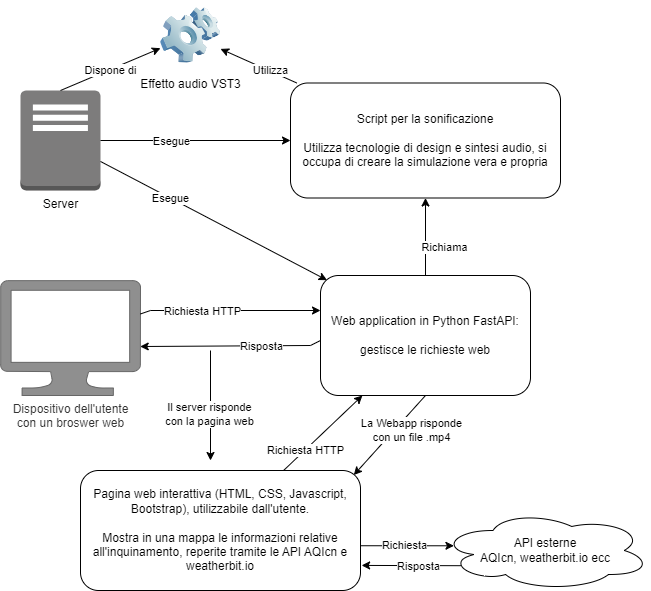

The diagram above was exported from draw.io. Its source (the exported page's mxGraphModel, read from the mxfile embedded in the PNG):
<mxGraphModel dx="1038" dy="487" grid="1" gridSize="10" guides="1" tooltips="1" connect="1" arrows="1" fold="1" page="1" pageScale="1" pageWidth="827" pageHeight="1169" math="0" shadow="0">
  <root>
    <mxCell id="0" />
    <mxCell id="1" parent="0" />
    <mxCell id="NMFTX7UtzEGtECML30-G-1" value="Pagina web interattiva (HTML, CSS, Javascript, Bootstrap), utilizzabile dall'utente.&lt;br&gt;&lt;br&gt;Mostra in una mappa le informazioni relative all'inquinamento, reperite tramite le API AQIcn e weatherbit.io" style="rounded=1;whiteSpace=wrap;html=1;" parent="1" vertex="1">
      <mxGeometry x="210" y="710" width="280" height="120" as="geometry" />
    </mxCell>
    <mxCell id="NMFTX7UtzEGtECML30-G-2" value="Web application in Python FastAPI:&lt;br&gt;&lt;br&gt;gestisce le richieste web" style="rounded=1;whiteSpace=wrap;html=1;" parent="1" vertex="1">
      <mxGeometry x="450" y="515" width="210" height="120" as="geometry" />
    </mxCell>
    <mxCell id="NMFTX7UtzEGtECML30-G-4" value="Dispositivo dell'utente&lt;br&gt;con un broswer web" style="verticalLabelPosition=bottom;html=1;verticalAlign=top;align=center;strokeColor=#666666;fillColor=#8F8F8F;shape=mxgraph.azure.computer;pointerEvents=1;fontColor=#333333;" parent="1" vertex="1">
      <mxGeometry x="130" y="520" width="140" height="115" as="geometry" />
    </mxCell>
    <mxCell id="NMFTX7UtzEGtECML30-G-5" value="" style="endArrow=classic;html=1;rounded=0;" parent="1" source="NMFTX7UtzEGtECML30-G-4" edge="1">
      <mxGeometry width="50" height="50" relative="1" as="geometry">
        <mxPoint x="280" y="590" as="sourcePoint" />
        <mxPoint x="450" y="550" as="targetPoint" />
        <Array as="points">
          <mxPoint x="280" y="550" />
        </Array>
      </mxGeometry>
    </mxCell>
    <mxCell id="NMFTX7UtzEGtECML30-G-6" value="Richiesta HTTP" style="edgeLabel;html=1;align=center;verticalAlign=middle;resizable=0;points=[];" parent="NMFTX7UtzEGtECML30-G-5" vertex="1" connectable="0">
      <mxGeometry x="-0.2856" y="-1" relative="1" as="geometry">
        <mxPoint x="-3" y="-1" as="offset" />
      </mxGeometry>
    </mxCell>
    <mxCell id="NMFTX7UtzEGtECML30-G-7" value="" style="endArrow=classic;html=1;rounded=0;entryX=0.998;entryY=0.574;entryDx=0;entryDy=0;entryPerimeter=0;" parent="1" target="NMFTX7UtzEGtECML30-G-4" edge="1">
      <mxGeometry width="50" height="50" relative="1" as="geometry">
        <mxPoint x="450" y="580" as="sourcePoint" />
        <mxPoint x="280" y="585" as="targetPoint" />
        <Array as="points">
          <mxPoint x="440" y="585" />
        </Array>
      </mxGeometry>
    </mxCell>
    <mxCell id="NMFTX7UtzEGtECML30-G-9" value="Risposta" style="edgeLabel;html=1;align=center;verticalAlign=middle;resizable=0;points=[];" parent="NMFTX7UtzEGtECML30-G-7" vertex="1" connectable="0">
      <mxGeometry x="-0.0724" y="4" relative="1" as="geometry">
        <mxPoint x="23" y="-4" as="offset" />
      </mxGeometry>
    </mxCell>
    <mxCell id="NMFTX7UtzEGtECML30-G-10" value="" style="endArrow=classic;html=1;rounded=0;" parent="1" edge="1">
      <mxGeometry width="50" height="50" relative="1" as="geometry">
        <mxPoint x="340" y="590" as="sourcePoint" />
        <mxPoint x="340" y="700" as="targetPoint" />
      </mxGeometry>
    </mxCell>
    <mxCell id="NMFTX7UtzEGtECML30-G-11" value="Il server risponde&lt;br&gt;con la pagina web" style="edgeLabel;html=1;align=center;verticalAlign=middle;resizable=0;points=[];" parent="NMFTX7UtzEGtECML30-G-10" vertex="1" connectable="0">
      <mxGeometry x="0.1401" y="-2" relative="1" as="geometry">
        <mxPoint as="offset" />
      </mxGeometry>
    </mxCell>
    <mxCell id="NMFTX7UtzEGtECML30-G-13" value="API esterne&lt;br&gt;AQIcn, weatherbit.io ecc" style="ellipse;shape=cloud;whiteSpace=wrap;html=1;" parent="1" vertex="1">
      <mxGeometry x="570" y="750" width="210" height="80" as="geometry" />
    </mxCell>
    <mxCell id="NMFTX7UtzEGtECML30-G-14" value="" style="endArrow=classic;html=1;rounded=0;exitX=1;exitY=0.627;exitDx=0;exitDy=0;exitPerimeter=0;entryX=0.064;entryY=0.441;entryDx=0;entryDy=0;entryPerimeter=0;" parent="1" source="NMFTX7UtzEGtECML30-G-1" target="NMFTX7UtzEGtECML30-G-13" edge="1">
      <mxGeometry width="50" height="50" relative="1" as="geometry">
        <mxPoint x="500" y="930" as="sourcePoint" />
        <mxPoint x="580" y="780" as="targetPoint" />
      </mxGeometry>
    </mxCell>
    <mxCell id="NMFTX7UtzEGtECML30-G-17" value="Richiesta" style="edgeLabel;html=1;align=center;verticalAlign=middle;resizable=0;points=[];" parent="NMFTX7UtzEGtECML30-G-14" vertex="1" connectable="0">
      <mxGeometry x="-0.0715" y="1" relative="1" as="geometry">
        <mxPoint as="offset" />
      </mxGeometry>
    </mxCell>
    <mxCell id="NMFTX7UtzEGtECML30-G-15" value="" style="endArrow=classic;html=1;rounded=0;entryX=1.004;entryY=0.791;entryDx=0;entryDy=0;exitX=0.097;exitY=0.69;exitDx=0;exitDy=0;exitPerimeter=0;entryPerimeter=0;" parent="1" source="NMFTX7UtzEGtECML30-G-13" target="NMFTX7UtzEGtECML30-G-1" edge="1">
      <mxGeometry width="50" height="50" relative="1" as="geometry">
        <mxPoint x="560" y="890" as="sourcePoint" />
        <mxPoint x="610" y="840" as="targetPoint" />
      </mxGeometry>
    </mxCell>
    <mxCell id="NMFTX7UtzEGtECML30-G-18" value="Risposta" style="edgeLabel;html=1;align=center;verticalAlign=middle;resizable=0;points=[];" parent="NMFTX7UtzEGtECML30-G-15" vertex="1" connectable="0">
      <mxGeometry x="-0.134" relative="1" as="geometry">
        <mxPoint as="offset" />
      </mxGeometry>
    </mxCell>
    <mxCell id="NMFTX7UtzEGtECML30-G-19" value="Script per la sonificazione&lt;br&gt;&lt;br&gt;Utilizza tecnologie di design e sintesi audio, si occupa di creare la simulazione vera e propria" style="rounded=1;whiteSpace=wrap;html=1;" parent="1" vertex="1">
      <mxGeometry x="420" y="322.5" width="270" height="115" as="geometry" />
    </mxCell>
    <mxCell id="NMFTX7UtzEGtECML30-G-20" value="" style="endArrow=classic;html=1;rounded=0;" parent="1" source="NMFTX7UtzEGtECML30-G-2" target="NMFTX7UtzEGtECML30-G-19" edge="1">
      <mxGeometry width="50" height="50" relative="1" as="geometry">
        <mxPoint x="640" y="710" as="sourcePoint" />
        <mxPoint x="690" y="660" as="targetPoint" />
      </mxGeometry>
    </mxCell>
    <mxCell id="NMFTX7UtzEGtECML30-G-21" value="Richiama" style="edgeLabel;html=1;align=center;verticalAlign=middle;resizable=0;points=[];" parent="NMFTX7UtzEGtECML30-G-20" vertex="1" connectable="0">
      <mxGeometry x="-0.3053" y="-2" relative="1" as="geometry">
        <mxPoint x="16" y="-2" as="offset" />
      </mxGeometry>
    </mxCell>
    <mxCell id="NMFTX7UtzEGtECML30-G-25" value="Server" style="outlineConnect=0;dashed=0;verticalLabelPosition=bottom;verticalAlign=top;align=center;html=1;shape=mxgraph.aws3.traditional_server;fillColor=#7D7C7C;gradientColor=none;" parent="1" vertex="1">
      <mxGeometry x="150" y="330" width="80" height="100" as="geometry" />
    </mxCell>
    <mxCell id="NMFTX7UtzEGtECML30-G-26" value="" style="endArrow=classic;html=1;rounded=0;" parent="1" source="NMFTX7UtzEGtECML30-G-25" target="NMFTX7UtzEGtECML30-G-19" edge="1">
      <mxGeometry width="50" height="50" relative="1" as="geometry">
        <mxPoint x="630" y="720" as="sourcePoint" />
        <mxPoint x="680" y="670" as="targetPoint" />
      </mxGeometry>
    </mxCell>
    <mxCell id="NMFTX7UtzEGtECML30-G-27" value="Esegue" style="edgeLabel;html=1;align=center;verticalAlign=middle;resizable=0;points=[];" parent="NMFTX7UtzEGtECML30-G-26" vertex="1" connectable="0">
      <mxGeometry x="-0.1575" y="-1" relative="1" as="geometry">
        <mxPoint x="-10" y="-1" as="offset" />
      </mxGeometry>
    </mxCell>
    <mxCell id="NMFTX7UtzEGtECML30-G-30" value="" style="endArrow=classic;html=1;rounded=0;" parent="1" source="NMFTX7UtzEGtECML30-G-1" target="NMFTX7UtzEGtECML30-G-2" edge="1">
      <mxGeometry width="50" height="50" relative="1" as="geometry">
        <mxPoint x="370" y="940" as="sourcePoint" />
        <mxPoint x="420" y="890" as="targetPoint" />
      </mxGeometry>
    </mxCell>
    <mxCell id="NMFTX7UtzEGtECML30-G-31" value="Richiesta HTTP" style="edgeLabel;html=1;align=center;verticalAlign=middle;resizable=0;points=[];" parent="NMFTX7UtzEGtECML30-G-30" vertex="1" connectable="0">
      <mxGeometry x="-0.4291" y="1" relative="1" as="geometry">
        <mxPoint y="2" as="offset" />
      </mxGeometry>
    </mxCell>
    <mxCell id="NMFTX7UtzEGtECML30-G-32" value="" style="endArrow=classic;html=1;rounded=0;entryX=0.976;entryY=0.038;entryDx=0;entryDy=0;entryPerimeter=0;exitX=0.5;exitY=1;exitDx=0;exitDy=0;" parent="1" source="NMFTX7UtzEGtECML30-G-2" target="NMFTX7UtzEGtECML30-G-1" edge="1">
      <mxGeometry width="50" height="50" relative="1" as="geometry">
        <mxPoint x="470" y="950" as="sourcePoint" />
        <mxPoint x="520" y="900" as="targetPoint" />
      </mxGeometry>
    </mxCell>
    <mxCell id="NMFTX7UtzEGtECML30-G-33" value="La Webapp risponde &lt;br&gt;con un file .mp4" style="edgeLabel;html=1;align=center;verticalAlign=middle;resizable=0;points=[];" parent="NMFTX7UtzEGtECML30-G-32" vertex="1" connectable="0">
      <mxGeometry x="0.1202" y="-1" relative="1" as="geometry">
        <mxPoint x="26" y="-9" as="offset" />
      </mxGeometry>
    </mxCell>
    <mxCell id="NMFTX7UtzEGtECML30-G-34" value="" style="endArrow=classic;html=1;rounded=0;entryX=0.031;entryY=0.039;entryDx=0;entryDy=0;entryPerimeter=0;" parent="1" source="NMFTX7UtzEGtECML30-G-25" target="NMFTX7UtzEGtECML30-G-2" edge="1">
      <mxGeometry width="50" height="50" relative="1" as="geometry">
        <mxPoint x="350" y="460" as="sourcePoint" />
        <mxPoint x="400" y="410" as="targetPoint" />
      </mxGeometry>
    </mxCell>
    <mxCell id="NMFTX7UtzEGtECML30-G-35" value="Esegue" style="edgeLabel;html=1;align=center;verticalAlign=middle;resizable=0;points=[];rotation=0;" parent="NMFTX7UtzEGtECML30-G-34" vertex="1" connectable="0">
      <mxGeometry x="-0.4348" y="2" relative="1" as="geometry">
        <mxPoint x="5" y="5" as="offset" />
      </mxGeometry>
    </mxCell>
    <mxCell id="NMFTX7UtzEGtECML30-G-37" value="Effetto audio VST3" style="image;html=1;image=img/lib/clip_art/computers/Software_128x128.png;fillColor=#8F8F8F;" parent="1" vertex="1">
      <mxGeometry x="290" y="240" width="60" height="70" as="geometry" />
    </mxCell>
    <mxCell id="NMFTX7UtzEGtECML30-G-39" value="" style="endArrow=classic;html=1;rounded=0;" parent="1" source="NMFTX7UtzEGtECML30-G-19" target="NMFTX7UtzEGtECML30-G-37" edge="1">
      <mxGeometry width="50" height="50" relative="1" as="geometry">
        <mxPoint x="410" y="280" as="sourcePoint" />
        <mxPoint x="360" y="270" as="targetPoint" />
      </mxGeometry>
    </mxCell>
    <mxCell id="NMFTX7UtzEGtECML30-G-40" value="Utilizza" style="edgeLabel;html=1;align=center;verticalAlign=middle;resizable=0;points=[];" parent="NMFTX7UtzEGtECML30-G-39" vertex="1" connectable="0">
      <mxGeometry x="0.1655" y="1" relative="1" as="geometry">
        <mxPoint x="18" y="6" as="offset" />
      </mxGeometry>
    </mxCell>
    <mxCell id="NMFTX7UtzEGtECML30-G-41" value="" style="endArrow=classic;html=1;rounded=0;exitX=0.5;exitY=0;exitDx=0;exitDy=0;exitPerimeter=0;" parent="1" source="NMFTX7UtzEGtECML30-G-25" target="NMFTX7UtzEGtECML30-G-37" edge="1">
      <mxGeometry width="50" height="50" relative="1" as="geometry">
        <mxPoint x="40" y="440" as="sourcePoint" />
        <mxPoint x="90" y="390" as="targetPoint" />
      </mxGeometry>
    </mxCell>
    <mxCell id="NMFTX7UtzEGtECML30-G-42" value="Dispone di" style="edgeLabel;html=1;align=center;verticalAlign=middle;resizable=0;points=[];" parent="NMFTX7UtzEGtECML30-G-41" vertex="1" connectable="0">
      <mxGeometry x="-0.1875" y="-1" relative="1" as="geometry">
        <mxPoint x="9" y="-4" as="offset" />
      </mxGeometry>
    </mxCell>
  </root>
</mxGraphModel>